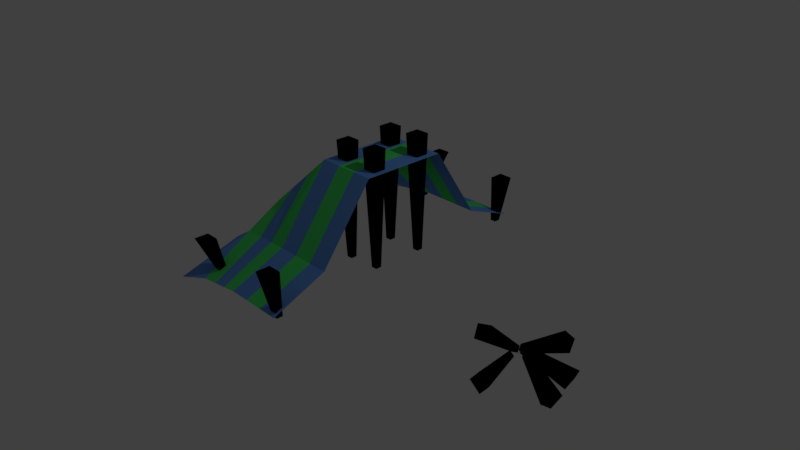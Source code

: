# Source: campo.blend  (saved by Blender 2.78.0; exported with 4.5.12 LTS)
import bpy
from mathutils import Matrix  # noqa: F401  (used for matrix-valued properties, if any)

bpy.ops.wm.read_factory_settings(use_empty=True)
scene = bpy.context.scene
scene.name = 'Scene'

# ---- collections
col_collection_1 = bpy.data.collections.new('Collection 1'); scene.collection.children.link(col_collection_1)

# ---- materials (node trees are filled in below, after node groups)
mat_madera = bpy.data.materials.new('madera')
mat_madera.alpha_threshold = 0.0
mat_madera.use_transparent_shadow = False
mat_madera.roughness = 0.5
mat_azultela = bpy.data.materials.new('AzulTela')
mat_azultela.alpha_threshold = 0.0
mat_azultela.use_transparent_shadow = False
mat_azultela.diffuse_color = (0.1353, 0.3317, 0.8, 1.0)
mat_azultela.roughness = 0.5
mat_verdetela = bpy.data.materials.new('VerdeTela')
mat_verdetela.alpha_threshold = 0.0
mat_verdetela.use_transparent_shadow = False
mat_verdetela.diffuse_color = (0.0815, 0.8, 0.162, 1.0)
mat_verdetela.roughness = 0.5

# ---- material node trees
mat_madera.use_nodes = True; mat_madera.node_tree.nodes.clear()
_N = mat_madera.node_tree.nodes; _L = mat_madera.node_tree.links
n0 = _N.new('NodeUndefined'); n0.name = 'Material'; n0.location = (-358, 521)
n0.inputs[0].default_value = (0.8, 0.153, 0.0, 1.0)
n0.inputs[1].default_value = (1.0, 0.03229, 0.0, 1.0)
n0.inputs[2].default_value = 0.8
n0.inputs[3].default_value = (0.0, 0.0, 0.0)
n1 = _N.new('NodeUndefined'); n1.name = 'Material.001'; n1.location = (-365, 53)
n1.inputs[0].default_value = (0.8, 0.2859, 0.1231, 1.0)
n1.inputs[1].default_value = (1.0, 1.0, 1.0, 1.0)
n1.inputs[2].default_value = 0.8
n1.inputs[3].default_value = (0.0, 0.0, 0.0)
n2 = _N.new('ShaderNodeMix'); n2.name = 'Mix'; n2.location = (-162, 244)
n2.data_type = 'RGBA'
n2.blend_type = 'DIFFERENCE'
n3 = _N.new('NodeUndefined'); n3.name = 'Material.002'; n3.location = (346, -36)
n3.inputs[0].default_value = (0.8, 0.1701, 0.02966, 1.0)
n3.inputs[1].default_value = (1.0, 1.0, 1.0, 1.0)
n3.inputs[2].default_value = 0.8
n3.inputs[3].default_value = (0.0, 0.0, 0.0)
n4 = _N.new('ShaderNodeVectorTransform'); n4.name = 'Vector Transform'; n4.location = (345, 151)
n4.vector_type = 'POINT'
n4.convert_from = 'OBJECT'
n4.convert_to = 'WORLD'
n5 = _N.new('NodeUndefined'); n5.name = 'Material.003'; n5.location = (384, 720)
n5.inputs[1].default_value = (1.0, 1.0, 1.0, 1.0)
n6 = _N.new('NodeUndefined'); n6.name = 'Output.001'; n6.location = (649, 652)
n6.inputs[1].default_value = 1.0
n7 = _N.new('ShaderNodeVectorMath'); n7.name = 'Vector Math'; n7.location = (511, 83)
n7.operation = 'CROSS_PRODUCT'
n8 = _N.new('NodeUndefined'); n8.name = 'Extended Material'; n8.location = (0, 404)
n8.inputs[1].default_value = (0.9946, 1.0, 0.1607, 1.0)
n8.inputs[2].default_value = 0.8
n8.inputs[3].default_value = (0.3, 0.7, 0.1)
n8.inputs[4].default_value = (1.0, 1.0, 1.0, 1.0)
n8.inputs[5].default_value = 1.0
n8.inputs[6].default_value = 0.4
n8.inputs[7].default_value = 1.0
n8.inputs[8].default_value = 0.0
n8.inputs[9].default_value = 1.0
n8.inputs[10].default_value = 0.0
n9 = _N.new('ShaderNodeVectorMath'); n9.name = 'Vector Math.001'; n9.location = (0, 0)
n9.operation = 'NORMALIZE'
_L.new(n0.outputs[0], n2.inputs[6])
_L.new(n1.outputs[0], n2.inputs[7])
_L.new(n2.outputs[2], n8.inputs[0])
_L.new(n8.outputs[2], n4.inputs[0])
_L.new(n4.outputs[0], n7.inputs[0])
_L.new(n3.outputs[2], n7.inputs[1])
_L.new(n5.outputs[0], n6.inputs[0])
_L.new(n8.outputs[1], n5.inputs[2])
_L.new(n3.outputs[0], n5.inputs[0])
_L.new(n9.outputs[0], n5.inputs[3])
_L.new(n7.outputs[0], n9.inputs[0])

# ---- world
world_world = bpy.data.worlds.new('World'); scene.world = world_world
world_world.color = (0.05088, 0.05088, 0.05088)
world_world.use_sun_shadow = False
world_world.sun_shadow_jitter_overblur = 0.0
world_world.cycles.sampling_method = 'MANUAL'

# ---- cameras
cam_camera = bpy.data.cameras.new('Camera')
cam_camera.clip_end = 100.0
cam_camera.lens = 35.0
cam_camera.sensor_width = 32.0
cam_camera.sensor_height = 18.0
cam_camera.ortho_scale = 7.314
cam_camera.dof.focus_distance = 0.0
cam_camera.dof.aperture_fstop = 128.0

# ---- lights
light_lamp = bpy.data.lights.new('Lamp', 'POINT')
light_lamp.transmission_factor = 0.0
light_lamp.cutoff_distance = 30.0
light_lamp.energy = 100.0
light_lamp.shadow_buffer_clip_start = 1.001
light_lamp.shadow_soft_size = 0.1
light_lamp.shadow_maximum_resolution = 0.006
light_lamp.use_absolute_resolution = True

# ---- meshes
me_cylinder_013 = bpy.data.meshes.new('Cylinder.013')
me_cylinder_013.from_pydata([(1.966, 0.6529, -2.806), (1.91, 0.6909, -3.393), (1.966, 0.4718, -2.806), (1.91, 0.6128, -3.393), (1.787, 0.6529, -2.806), (1.832, 0.6909, -3.393), (1.787, 0.4718, -2.806), (1.832, 0.6128, -3.393)], [], [(1, 0, 2, 3), (5, 4, 0, 1), (5, 1, 3, 7), (7, 6, 4, 5), (3, 2, 6, 7), (0, 4, 6, 2)])
_uv = me_cylinder_013.uv_layers.new(name='UVMap')
_uv.uv.foreach_set('vector', [0.9999, 0.06494, 0.000133, 0.0907, 0.000133, 0.000133, 0.9999, 0.02588, 0.9999, 0.2972, 0.000133, 0.2717, 0.000133, 0.3614, 0.9999, 0.3359, 0.1287, 0.3616, 0.09005, 0.3616, 0.09005, 0.4007, 0.1287, 0.4007, 0.9999, 0.1167, 0.000133, 0.09096, 0.000133, 0.1815, 0.9999, 0.1558, 0.9999, 0.246, 0.000133, 0.2714, 0.000133, 0.1818, 0.9999, 0.2073, 0.000133, 0.3616, 0.08979, 0.3616, 0.08979, 0.4522, 0.000133, 0.4522])
_ca = me_cylinder_013.color_attributes.new('Col', 'BYTE_COLOR', 'CORNER')
_ca.data.foreach_set('color', [1.0, 1.0, 1.0, 1.0, 1.0, 1.0, 1.0, 1.0, 1.0, 1.0, 1.0, 1.0, 1.0, 1.0, 1.0, 1.0, 1.0, 1.0, 1.0, 1.0, 1.0, 1.0, 1.0, 1.0, 1.0, 1.0, 1.0, 1.0, 1.0, 1.0, 1.0, 1.0, 1.0, 1.0, 1.0, 1.0, 1.0, 1.0, 1.0, 1.0, 1.0, 1.0, 1.0, 1.0, 1.0, 1.0, 1.0, 1.0, 1.0, 1.0, 1.0, 1.0, 1.0, 1.0, 1.0, 1.0, 1.0, 1.0, 1.0, 1.0, 1.0, 1.0, 1.0, 1.0, 1.0, 1.0, 1.0, 1.0, 1.0, 1.0, 1.0, 1.0, 1.0, 1.0, 1.0, 1.0, 1.0, 1.0, 1.0, 1.0, 1.0, 1.0, 1.0, 1.0, 1.0, 1.0, 1.0, 1.0, 1.0, 1.0, 1.0, 1.0, 1.0, 1.0, 1.0, 1.0])
me_cylinder_013.materials.append(mat_madera)
me_cylinder_013.use_remesh_preserve_volume = False
me_cylinder_013.use_remesh_preserve_attributes = False
me_cylinder_013.use_mirror_vertex_groups = False
me_cylinder_013.update()
me_cylinder_012 = bpy.data.meshes.new('Cylinder.012')
me_cylinder_012.from_pydata([(1.966, 0.6529, -2.806), (1.91, 0.6909, -3.393), (1.966, 0.4718, -2.806), (1.91, 0.6128, -3.393), (1.787, 0.6529, -2.806), (1.832, 0.6909, -3.393), (1.787, 0.4718, -2.806), (1.832, 0.6128, -3.393)], [], [(1, 0, 2, 3), (5, 4, 0, 1), (5, 1, 3, 7), (7, 6, 4, 5), (3, 2, 6, 7), (0, 4, 6, 2)])
_uv = me_cylinder_012.uv_layers.new(name='UVMap')
_uv.uv.foreach_set('vector', [0.9999, 0.06494, 0.000133, 0.0907, 0.000133, 0.000133, 0.9999, 0.02588, 0.9999, 0.2972, 0.000133, 0.2717, 0.000133, 0.3614, 0.9999, 0.3359, 0.1287, 0.3616, 0.09005, 0.3616, 0.09005, 0.4007, 0.1287, 0.4007, 0.9999, 0.1167, 0.000133, 0.09096, 0.000133, 0.1815, 0.9999, 0.1558, 0.9999, 0.246, 0.000133, 0.2714, 0.000133, 0.1818, 0.9999, 0.2073, 0.000133, 0.3616, 0.08979, 0.3616, 0.08979, 0.4522, 0.000133, 0.4522])
_ca = me_cylinder_012.color_attributes.new('Col', 'BYTE_COLOR', 'CORNER')
_ca.data.foreach_set('color', [1.0, 1.0, 1.0, 1.0, 1.0, 1.0, 1.0, 1.0, 1.0, 1.0, 1.0, 1.0, 1.0, 1.0, 1.0, 1.0, 1.0, 1.0, 1.0, 1.0, 1.0, 1.0, 1.0, 1.0, 1.0, 1.0, 1.0, 1.0, 1.0, 1.0, 1.0, 1.0, 1.0, 1.0, 1.0, 1.0, 1.0, 1.0, 1.0, 1.0, 1.0, 1.0, 1.0, 1.0, 1.0, 1.0, 1.0, 1.0, 1.0, 1.0, 1.0, 1.0, 1.0, 1.0, 1.0, 1.0, 1.0, 1.0, 1.0, 1.0, 1.0, 1.0, 1.0, 1.0, 1.0, 1.0, 1.0, 1.0, 1.0, 1.0, 1.0, 1.0, 1.0, 1.0, 1.0, 1.0, 1.0, 1.0, 1.0, 1.0, 1.0, 1.0, 1.0, 1.0, 1.0, 1.0, 1.0, 1.0, 1.0, 1.0, 1.0, 1.0, 1.0, 1.0, 1.0, 1.0])
me_cylinder_012.materials.append(mat_madera)
me_cylinder_012.use_remesh_preserve_volume = False
me_cylinder_012.use_remesh_preserve_attributes = False
me_cylinder_012.use_mirror_vertex_groups = False
me_cylinder_012.update()
me_cylinder_011 = bpy.data.meshes.new('Cylinder.011')
me_cylinder_011.from_pydata([(1.966, 0.6529, -2.806), (1.91, 0.6909, -3.393), (1.966, 0.4718, -2.806), (1.91, 0.6128, -3.393), (1.787, 0.6529, -2.806), (1.832, 0.6909, -3.393), (1.787, 0.4718, -2.806), (1.832, 0.6128, -3.393)], [], [(1, 0, 2, 3), (5, 4, 0, 1), (5, 1, 3, 7), (7, 6, 4, 5), (3, 2, 6, 7), (0, 4, 6, 2)])
_uv = me_cylinder_011.uv_layers.new(name='UVMap')
_uv.uv.foreach_set('vector', [0.9999, 0.06494, 0.000133, 0.0907, 0.000133, 0.000133, 0.9999, 0.02588, 0.9999, 0.2972, 0.000133, 0.2717, 0.000133, 0.3614, 0.9999, 0.3359, 0.1287, 0.3616, 0.09005, 0.3616, 0.09005, 0.4007, 0.1287, 0.4007, 0.9999, 0.1167, 0.000133, 0.09096, 0.000133, 0.1815, 0.9999, 0.1558, 0.9999, 0.246, 0.000133, 0.2714, 0.000133, 0.1818, 0.9999, 0.2073, 0.000133, 0.3616, 0.08979, 0.3616, 0.08979, 0.4522, 0.000133, 0.4522])
_ca = me_cylinder_011.color_attributes.new('Col', 'BYTE_COLOR', 'CORNER')
_ca.data.foreach_set('color', [1.0, 1.0, 1.0, 1.0, 1.0, 1.0, 1.0, 1.0, 1.0, 1.0, 1.0, 1.0, 1.0, 1.0, 1.0, 1.0, 1.0, 1.0, 1.0, 1.0, 1.0, 1.0, 1.0, 1.0, 1.0, 1.0, 1.0, 1.0, 1.0, 1.0, 1.0, 1.0, 1.0, 1.0, 1.0, 1.0, 1.0, 1.0, 1.0, 1.0, 1.0, 1.0, 1.0, 1.0, 1.0, 1.0, 1.0, 1.0, 1.0, 1.0, 1.0, 1.0, 1.0, 1.0, 1.0, 1.0, 1.0, 1.0, 1.0, 1.0, 1.0, 1.0, 1.0, 1.0, 1.0, 1.0, 1.0, 1.0, 1.0, 1.0, 1.0, 1.0, 1.0, 1.0, 1.0, 1.0, 1.0, 1.0, 1.0, 1.0, 1.0, 1.0, 1.0, 1.0, 1.0, 1.0, 1.0, 1.0, 1.0, 1.0, 1.0, 1.0, 1.0, 1.0, 1.0, 1.0])
me_cylinder_011.materials.append(mat_madera)
me_cylinder_011.use_remesh_preserve_volume = False
me_cylinder_011.use_remesh_preserve_attributes = False
me_cylinder_011.use_mirror_vertex_groups = False
me_cylinder_011.update()
me_cylinder_010 = bpy.data.meshes.new('Cylinder.010')
me_cylinder_010.from_pydata([(1.966, 0.6529, -2.806), (1.91, 0.6909, -3.393), (1.966, 0.4718, -2.806), (1.91, 0.6128, -3.393), (1.787, 0.6529, -2.806), (1.832, 0.6909, -3.393), (1.787, 0.4718, -2.806), (1.832, 0.6128, -3.393)], [], [(1, 0, 2, 3), (5, 4, 0, 1), (5, 1, 3, 7), (7, 6, 4, 5), (3, 2, 6, 7), (0, 4, 6, 2)])
_uv = me_cylinder_010.uv_layers.new(name='UVMap')
_uv.uv.foreach_set('vector', [0.9999, 0.06494, 0.000133, 0.0907, 0.000133, 0.000133, 0.9999, 0.02588, 0.9999, 0.2972, 0.000133, 0.2717, 0.000133, 0.3614, 0.9999, 0.3359, 0.1287, 0.3616, 0.09005, 0.3616, 0.09005, 0.4007, 0.1287, 0.4007, 0.9999, 0.1167, 0.000133, 0.09096, 0.000133, 0.1815, 0.9999, 0.1558, 0.9999, 0.246, 0.000133, 0.2714, 0.000133, 0.1818, 0.9999, 0.2073, 0.000133, 0.3616, 0.08979, 0.3616, 0.08979, 0.4522, 0.000133, 0.4522])
_ca = me_cylinder_010.color_attributes.new('Col', 'BYTE_COLOR', 'CORNER')
_ca.data.foreach_set('color', [1.0, 1.0, 1.0, 1.0, 1.0, 1.0, 1.0, 1.0, 1.0, 1.0, 1.0, 1.0, 1.0, 1.0, 1.0, 1.0, 1.0, 1.0, 1.0, 1.0, 1.0, 1.0, 1.0, 1.0, 1.0, 1.0, 1.0, 1.0, 1.0, 1.0, 1.0, 1.0, 1.0, 1.0, 1.0, 1.0, 1.0, 1.0, 1.0, 1.0, 1.0, 1.0, 1.0, 1.0, 1.0, 1.0, 1.0, 1.0, 1.0, 1.0, 1.0, 1.0, 1.0, 1.0, 1.0, 1.0, 1.0, 1.0, 1.0, 1.0, 1.0, 1.0, 1.0, 1.0, 1.0, 1.0, 1.0, 1.0, 1.0, 1.0, 1.0, 1.0, 1.0, 1.0, 1.0, 1.0, 1.0, 1.0, 1.0, 1.0, 1.0, 1.0, 1.0, 1.0, 1.0, 1.0, 1.0, 1.0, 1.0, 1.0, 1.0, 1.0, 1.0, 1.0, 1.0, 1.0])
me_cylinder_010.materials.append(mat_madera)
me_cylinder_010.use_remesh_preserve_volume = False
me_cylinder_010.use_remesh_preserve_attributes = False
me_cylinder_010.use_mirror_vertex_groups = False
me_cylinder_010.update()
me_cylinder_009 = bpy.data.meshes.new('Cylinder.009')
me_cylinder_009.from_pydata([(1.966, 0.6529, -2.806), (1.91, 0.6909, -3.393), (1.966, 0.4718, -2.806), (1.91, 0.6128, -3.393), (1.787, 0.6529, -2.806), (1.832, 0.6909, -3.393), (1.787, 0.4718, -2.806), (1.832, 0.6128, -3.393)], [], [(1, 0, 2, 3), (5, 4, 0, 1), (5, 1, 3, 7), (7, 6, 4, 5), (3, 2, 6, 7), (0, 4, 6, 2)])
_uv = me_cylinder_009.uv_layers.new(name='UVMap')
_uv.uv.foreach_set('vector', [0.9999, 0.06494, 0.000133, 0.0907, 0.000133, 0.000133, 0.9999, 0.02588, 0.9999, 0.2972, 0.000133, 0.2717, 0.000133, 0.3614, 0.9999, 0.3359, 0.1287, 0.3616, 0.09005, 0.3616, 0.09005, 0.4007, 0.1287, 0.4007, 0.9999, 0.1167, 0.000133, 0.09096, 0.000133, 0.1815, 0.9999, 0.1558, 0.9999, 0.246, 0.000133, 0.2714, 0.000133, 0.1818, 0.9999, 0.2073, 0.000133, 0.3616, 0.08979, 0.3616, 0.08979, 0.4522, 0.000133, 0.4522])
_ca = me_cylinder_009.color_attributes.new('Col', 'BYTE_COLOR', 'CORNER')
_ca.data.foreach_set('color', [1.0, 1.0, 1.0, 1.0, 1.0, 1.0, 1.0, 1.0, 1.0, 1.0, 1.0, 1.0, 1.0, 1.0, 1.0, 1.0, 1.0, 1.0, 1.0, 1.0, 1.0, 1.0, 1.0, 1.0, 1.0, 1.0, 1.0, 1.0, 1.0, 1.0, 1.0, 1.0, 1.0, 1.0, 1.0, 1.0, 1.0, 1.0, 1.0, 1.0, 1.0, 1.0, 1.0, 1.0, 1.0, 1.0, 1.0, 1.0, 1.0, 1.0, 1.0, 1.0, 1.0, 1.0, 1.0, 1.0, 1.0, 1.0, 1.0, 1.0, 1.0, 1.0, 1.0, 1.0, 1.0, 1.0, 1.0, 1.0, 1.0, 1.0, 1.0, 1.0, 1.0, 1.0, 1.0, 1.0, 1.0, 1.0, 1.0, 1.0, 1.0, 1.0, 1.0, 1.0, 1.0, 1.0, 1.0, 1.0, 1.0, 1.0, 1.0, 1.0, 1.0, 1.0, 1.0, 1.0])
me_cylinder_009.materials.append(mat_madera)
me_cylinder_009.use_remesh_preserve_volume = False
me_cylinder_009.use_remesh_preserve_attributes = False
me_cylinder_009.use_mirror_vertex_groups = False
me_cylinder_009.update()
me_cylinder_008 = bpy.data.meshes.new('Cylinder.008')
me_cylinder_008.from_pydata([(2.084, 0.9296, -2.761), (1.91, 0.6909, -3.393), (2.084, 0.7484, -2.761), (1.91, 0.6128, -3.393), (1.905, 0.9296, -2.761), (1.832, 0.6909, -3.393), (1.905, 0.7484, -2.761), (1.832, 0.6128, -3.393)], [], [(1, 0, 2, 3), (5, 4, 0, 1), (5, 1, 3, 7), (7, 6, 4, 5), (3, 2, 6, 7), (0, 4, 6, 2)])
_uv = me_cylinder_008.uv_layers.new(name='UVMap')
_uv.uv.foreach_set('vector', [0.9999, 0.06494, 0.000133, 0.0907, 0.000133, 0.000133, 0.9999, 0.02588, 0.9999, 0.2972, 0.000133, 0.2717, 0.000133, 0.3614, 0.9999, 0.3359, 0.1287, 0.3616, 0.09005, 0.3616, 0.09005, 0.4007, 0.1287, 0.4007, 0.9999, 0.1167, 0.000133, 0.09096, 0.000133, 0.1815, 0.9999, 0.1558, 0.9999, 0.246, 0.000133, 0.2714, 0.000133, 0.1818, 0.9999, 0.2073, 0.000133, 0.3616, 0.08979, 0.3616, 0.08979, 0.4522, 0.000133, 0.4522])
_ca = me_cylinder_008.color_attributes.new('Col', 'BYTE_COLOR', 'CORNER')
_ca.data.foreach_set('color', [1.0, 1.0, 1.0, 1.0, 1.0, 1.0, 1.0, 1.0, 1.0, 1.0, 1.0, 1.0, 1.0, 1.0, 1.0, 1.0, 1.0, 1.0, 1.0, 1.0, 1.0, 1.0, 1.0, 1.0, 1.0, 1.0, 1.0, 1.0, 1.0, 1.0, 1.0, 1.0, 1.0, 1.0, 1.0, 1.0, 1.0, 1.0, 1.0, 1.0, 1.0, 1.0, 1.0, 1.0, 1.0, 1.0, 1.0, 1.0, 1.0, 1.0, 1.0, 1.0, 1.0, 1.0, 1.0, 1.0, 1.0, 1.0, 1.0, 1.0, 1.0, 1.0, 1.0, 1.0, 1.0, 1.0, 1.0, 1.0, 1.0, 1.0, 1.0, 1.0, 1.0, 1.0, 1.0, 1.0, 1.0, 1.0, 1.0, 1.0, 1.0, 1.0, 1.0, 1.0, 1.0, 1.0, 1.0, 1.0, 1.0, 1.0, 1.0, 1.0, 1.0, 1.0, 1.0, 1.0])
me_cylinder_008.materials.append(mat_madera)
me_cylinder_008.use_remesh_preserve_volume = False
me_cylinder_008.use_remesh_preserve_attributes = False
me_cylinder_008.use_mirror_vertex_groups = False
me_cylinder_008.update()
me_cylinder_007 = bpy.data.meshes.new('Cylinder.007')
me_cylinder_007.from_pydata([(1.909, 0.887, -2.84), (1.91, 0.6909, -3.393), (1.909, 0.7058, -2.84), (1.91, 0.6128, -3.393), (1.73, 0.887, -2.84), (1.832, 0.6909, -3.393), (1.73, 0.7058, -2.84), (1.832, 0.6128, -3.393)], [], [(1, 0, 2, 3), (5, 4, 0, 1), (5, 1, 3, 7), (7, 6, 4, 5), (3, 2, 6, 7), (0, 4, 6, 2)])
_uv = me_cylinder_007.uv_layers.new(name='UVMap')
_uv.uv.foreach_set('vector', [0.9999, 0.06494, 0.000133, 0.0907, 0.000133, 0.000133, 0.9999, 0.02588, 0.9999, 0.2972, 0.000133, 0.2717, 0.000133, 0.3614, 0.9999, 0.3359, 0.1287, 0.3616, 0.09005, 0.3616, 0.09005, 0.4007, 0.1287, 0.4007, 0.9999, 0.1167, 0.000133, 0.09096, 0.000133, 0.1815, 0.9999, 0.1558, 0.9999, 0.246, 0.000133, 0.2714, 0.000133, 0.1818, 0.9999, 0.2073, 0.000133, 0.3616, 0.08979, 0.3616, 0.08979, 0.4522, 0.000133, 0.4522])
_ca = me_cylinder_007.color_attributes.new('Col', 'BYTE_COLOR', 'CORNER')
_ca.data.foreach_set('color', [1.0, 1.0, 1.0, 1.0, 1.0, 1.0, 1.0, 1.0, 1.0, 1.0, 1.0, 1.0, 1.0, 1.0, 1.0, 1.0, 1.0, 1.0, 1.0, 1.0, 1.0, 1.0, 1.0, 1.0, 1.0, 1.0, 1.0, 1.0, 1.0, 1.0, 1.0, 1.0, 1.0, 1.0, 1.0, 1.0, 1.0, 1.0, 1.0, 1.0, 1.0, 1.0, 1.0, 1.0, 1.0, 1.0, 1.0, 1.0, 1.0, 1.0, 1.0, 1.0, 1.0, 1.0, 1.0, 1.0, 1.0, 1.0, 1.0, 1.0, 1.0, 1.0, 1.0, 1.0, 1.0, 1.0, 1.0, 1.0, 1.0, 1.0, 1.0, 1.0, 1.0, 1.0, 1.0, 1.0, 1.0, 1.0, 1.0, 1.0, 1.0, 1.0, 1.0, 1.0, 1.0, 1.0, 1.0, 1.0, 1.0, 1.0, 1.0, 1.0, 1.0, 1.0, 1.0, 1.0])
me_cylinder_007.materials.append(mat_madera)
me_cylinder_007.use_remesh_preserve_volume = False
me_cylinder_007.use_remesh_preserve_attributes = False
me_cylinder_007.use_mirror_vertex_groups = False
me_cylinder_007.update()
me_cylinder_006 = bpy.data.meshes.new('Cylinder.006')
me_cylinder_006.from_pydata([(1.889, 0.5841, -2.893), (1.91, 0.6909, -3.393), (1.889, 0.4029, -2.893), (1.91, 0.6128, -3.393), (1.71, 0.5841, -2.893), (1.832, 0.6909, -3.393), (1.71, 0.4029, -2.893), (1.832, 0.6128, -3.393)], [], [(1, 0, 2, 3), (5, 4, 0, 1), (5, 1, 3, 7), (7, 6, 4, 5), (3, 2, 6, 7), (0, 4, 6, 2)])
_uv = me_cylinder_006.uv_layers.new(name='UVMap')
_uv.uv.foreach_set('vector', [0.9999, 0.06494, 0.000133, 0.0907, 0.000133, 0.000133, 0.9999, 0.02588, 0.9999, 0.2972, 0.000133, 0.2717, 0.000133, 0.3614, 0.9999, 0.3359, 0.1287, 0.3616, 0.09005, 0.3616, 0.09005, 0.4007, 0.1287, 0.4007, 0.9999, 0.1167, 0.000133, 0.09096, 0.000133, 0.1815, 0.9999, 0.1558, 0.9999, 0.246, 0.000133, 0.2714, 0.000133, 0.1818, 0.9999, 0.2073, 0.000133, 0.3616, 0.08979, 0.3616, 0.08979, 0.4522, 0.000133, 0.4522])
_ca = me_cylinder_006.color_attributes.new('Col', 'BYTE_COLOR', 'CORNER')
_ca.data.foreach_set('color', [1.0, 1.0, 1.0, 1.0, 1.0, 1.0, 1.0, 1.0, 1.0, 1.0, 1.0, 1.0, 1.0, 1.0, 1.0, 1.0, 1.0, 1.0, 1.0, 1.0, 1.0, 1.0, 1.0, 1.0, 1.0, 1.0, 1.0, 1.0, 1.0, 1.0, 1.0, 1.0, 1.0, 1.0, 1.0, 1.0, 1.0, 1.0, 1.0, 1.0, 1.0, 1.0, 1.0, 1.0, 1.0, 1.0, 1.0, 1.0, 1.0, 1.0, 1.0, 1.0, 1.0, 1.0, 1.0, 1.0, 1.0, 1.0, 1.0, 1.0, 1.0, 1.0, 1.0, 1.0, 1.0, 1.0, 1.0, 1.0, 1.0, 1.0, 1.0, 1.0, 1.0, 1.0, 1.0, 1.0, 1.0, 1.0, 1.0, 1.0, 1.0, 1.0, 1.0, 1.0, 1.0, 1.0, 1.0, 1.0, 1.0, 1.0, 1.0, 1.0, 1.0, 1.0, 1.0, 1.0])
me_cylinder_006.materials.append(mat_madera)
me_cylinder_006.use_remesh_preserve_volume = False
me_cylinder_006.use_remesh_preserve_attributes = False
me_cylinder_006.use_mirror_vertex_groups = False
me_cylinder_006.update()
me_cylinder_004 = bpy.data.meshes.new('Cylinder.004')
me_cylinder_004.from_pydata([(1.966, 0.6529, -2.806), (1.91, 0.6909, -3.393), (1.966, 0.4718, -2.806), (1.91, 0.6128, -3.393), (1.787, 0.6529, -2.806), (1.832, 0.6909, -3.393), (1.787, 0.4718, -2.806), (1.832, 0.6128, -3.393)], [], [(1, 0, 2, 3), (5, 4, 0, 1), (5, 1, 3, 7), (7, 6, 4, 5), (3, 2, 6, 7), (0, 4, 6, 2)])
_uv = me_cylinder_004.uv_layers.new(name='UVMap')
_uv.uv.foreach_set('vector', [0.9999, 0.06494, 0.000133, 0.0907, 0.000133, 0.000133, 0.9999, 0.02588, 0.9999, 0.2972, 0.000133, 0.2717, 0.000133, 0.3614, 0.9999, 0.3359, 0.1287, 0.3616, 0.09005, 0.3616, 0.09005, 0.4007, 0.1287, 0.4007, 0.9999, 0.1167, 0.000133, 0.09096, 0.000133, 0.1815, 0.9999, 0.1558, 0.9999, 0.246, 0.000133, 0.2714, 0.000133, 0.1818, 0.9999, 0.2073, 0.000133, 0.3616, 0.08979, 0.3616, 0.08979, 0.4522, 0.000133, 0.4522])
_ca = me_cylinder_004.color_attributes.new('Col', 'BYTE_COLOR', 'CORNER')
_ca.data.foreach_set('color', [1.0, 1.0, 1.0, 1.0, 1.0, 1.0, 1.0, 1.0, 1.0, 1.0, 1.0, 1.0, 1.0, 1.0, 1.0, 1.0, 1.0, 1.0, 1.0, 1.0, 1.0, 1.0, 1.0, 1.0, 1.0, 1.0, 1.0, 1.0, 1.0, 1.0, 1.0, 1.0, 1.0, 1.0, 1.0, 1.0, 1.0, 1.0, 1.0, 1.0, 1.0, 1.0, 1.0, 1.0, 1.0, 1.0, 1.0, 1.0, 1.0, 1.0, 1.0, 1.0, 1.0, 1.0, 1.0, 1.0, 1.0, 1.0, 1.0, 1.0, 1.0, 1.0, 1.0, 1.0, 1.0, 1.0, 1.0, 1.0, 1.0, 1.0, 1.0, 1.0, 1.0, 1.0, 1.0, 1.0, 1.0, 1.0, 1.0, 1.0, 1.0, 1.0, 1.0, 1.0, 1.0, 1.0, 1.0, 1.0, 1.0, 1.0, 1.0, 1.0, 1.0, 1.0, 1.0, 1.0])
me_cylinder_004.materials.append(mat_madera)
me_cylinder_004.use_remesh_preserve_volume = False
me_cylinder_004.use_remesh_preserve_attributes = False
me_cylinder_004.use_mirror_vertex_groups = False
me_cylinder_004.update()
me_plane = bpy.data.meshes.new('Plane')
me_plane.from_pydata([(-2.941, -1.264, -2.416), (0.8916, -1.154, -2.291), (-2.932, 1.028, -2.439), (0.9004, 1.137, -2.314), (-3.263, 0.296, -2.27), (1.0, 0.3172, 0.0), (-3.263, -0.3626, -2.27), (1.0, -0.3414, 0.0), (-3.483, -0.6977, -2.187), (0.9558, -0.7403, -1.706), (0.8848, 0.7277, -1.826), (-3.451, 0.6192, -2.041), (-1.003, -1.154, -2.291), (-0.9941, 1.137, -2.314), (-0.8945, 0.3172, 0.0), (-0.8945, -0.3414, 0.0), (-0.9387, -0.7403, -1.706), (-1.01, 0.7277, -1.826), (-2.278, 1.115, -2.386), (-3.053, 0.2679, -1.488), (-3.053, -0.3907, -1.488), (-2.772, -0.7059, -1.844), (-2.777, 0.7061, -1.986), (-2.287, -1.177, -2.363), (-1.817, -1.169, -2.337), (-1.809, 1.123, -2.36), (-2.264, 0.2859, -0.9445), (-2.264, -0.3727, -0.9445), (-2.102, -0.7185, -1.793), (-2.131, 0.714, -1.927), (-1.41, -1.162, -2.314), (-1.401, 1.13, -2.337), (-1.579, 0.3016, -0.4722), (-1.579, -0.357, -0.4722), (-1.52, -0.7294, -1.75), (-1.57, 0.7208, -1.876), (-0.3573, -1.154, -2.291), (-0.3485, 1.137, -2.314), (-0.2489, 0.3172, 0.0), (-0.2489, -0.3414, 0.0), (-0.2931, -0.7403, -1.706), (-0.3641, 0.7277, -1.826), (0.2671, -1.154, -2.291), (0.2759, 1.137, -2.314), (0.3755, 0.3172, 0.0), (0.3755, -0.3414, 0.0), (0.3313, -0.7403, -1.706), (0.2603, 0.7277, -1.826)], [], [(47, 10, 3, 43), (45, 7, 5, 44), (46, 9, 7, 45), (42, 1, 9, 46), (44, 5, 10, 47), (32, 14, 17, 35), (30, 12, 16, 34), (34, 16, 15, 33), (33, 15, 14, 32), (35, 17, 13, 31), (11, 22, 18, 2), (6, 20, 19, 4), (8, 21, 20, 6), (0, 23, 21, 8), (4, 19, 22, 11), (22, 29, 25, 18), (20, 27, 26, 19), (21, 28, 27, 20), (23, 24, 28, 21), (19, 26, 29, 22), (29, 35, 31, 25), (27, 33, 32, 26), (28, 34, 33, 27), (24, 30, 34, 28), (26, 32, 35, 29), (14, 38, 41, 17), (12, 36, 40, 16), (16, 40, 39, 15), (15, 39, 38, 14), (17, 41, 37, 13), (38, 44, 47, 41), (36, 42, 46, 40), (40, 46, 45, 39), (39, 45, 44, 38), (41, 47, 43, 37)])
me_plane.polygons.foreach_set('material_index', [0, 0, 0, 0, 0, 1, 1, 1, 1, 1, 0, 0, 0, 0, 0, 1, 1, 1, 1, 1, 0, 0, 0, 0, 0, 0, 0, 0, 0, 0, 1, 1, 1, 1, 1])
_ca = me_plane.color_attributes.new('Col', 'BYTE_COLOR', 'CORNER')
_ca.data.foreach_set('color', [1.0, 1.0, 1.0, 1.0, 1.0, 1.0, 1.0, 1.0, 1.0, 1.0, 1.0, 1.0, 1.0, 1.0, 1.0, 1.0, 1.0, 1.0, 1.0, 1.0, 1.0, 1.0, 1.0, 1.0, 1.0, 1.0, 1.0, 1.0, 1.0, 1.0, 1.0, 1.0, 1.0, 1.0, 1.0, 1.0, 1.0, 1.0, 1.0, 1.0, 1.0, 1.0, 1.0, 1.0, 1.0, 1.0, 1.0, 1.0, 1.0, 1.0, 1.0, 1.0, 1.0, 1.0, 1.0, 1.0, 1.0, 1.0, 1.0, 1.0, 1.0, 1.0, 1.0, 1.0, 1.0, 1.0, 1.0, 1.0, 1.0, 1.0, 1.0, 1.0, 1.0, 1.0, 1.0, 1.0, 1.0, 1.0, 1.0, 1.0, 1.0, 1.0, 1.0, 1.0, 1.0, 1.0, 1.0, 1.0, 1.0, 1.0, 1.0, 1.0, 1.0, 1.0, 1.0, 1.0, 1.0, 1.0, 1.0, 1.0, 1.0, 1.0, 1.0, 1.0, 1.0, 1.0, 1.0, 1.0, 1.0, 1.0, 1.0, 1.0, 1.0, 1.0, 1.0, 1.0, 1.0, 1.0, 1.0, 1.0, 1.0, 1.0, 1.0, 1.0, 1.0, 1.0, 1.0, 1.0, 1.0, 1.0, 1.0, 1.0, 1.0, 1.0, 1.0, 1.0, 1.0, 1.0, 1.0, 1.0, 1.0, 1.0, 1.0, 1.0, 1.0, 1.0, 1.0, 1.0, 1.0, 1.0, 1.0, 1.0, 1.0, 1.0, 1.0, 1.0, 1.0, 1.0, 1.0, 1.0, 1.0, 1.0, 1.0, 1.0, 1.0, 1.0, 1.0, 1.0, 1.0, 1.0, 1.0, 1.0, 1.0, 1.0, 1.0, 1.0, 1.0, 1.0, 1.0, 1.0, 1.0, 1.0, 1.0, 1.0, 1.0, 1.0, 1.0, 1.0, 1.0, 1.0, 1.0, 1.0, 1.0, 1.0, 1.0, 1.0, 1.0, 1.0, 1.0, 1.0, 1.0, 1.0, 1.0, 1.0, 1.0, 1.0, 1.0, 1.0, 1.0, 1.0, 1.0, 1.0, 1.0, 1.0, 1.0, 1.0, 1.0, 1.0, 1.0, 1.0, 1.0, 1.0, 1.0, 1.0, 1.0, 1.0, 1.0, 1.0, 1.0, 1.0, 1.0, 1.0, 1.0, 1.0, 1.0, 1.0, 1.0, 1.0, 1.0, 1.0, 1.0, 1.0, 1.0, 1.0, 1.0, 1.0, 1.0, 1.0, 1.0, 1.0, 1.0, 1.0, 1.0, 1.0, 1.0, 1.0, 1.0, 1.0, 1.0, 1.0, 1.0, 1.0, 1.0, 1.0, 1.0, 1.0, 1.0, 1.0, 1.0, 1.0, 1.0, 1.0, 1.0, 1.0, 1.0, 1.0, 1.0, 1.0, 1.0, 1.0, 1.0, 1.0, 1.0, 1.0, 1.0, 1.0, 1.0, 1.0, 1.0, 1.0, 1.0, 1.0, 1.0, 1.0, 1.0, 1.0, 1.0, 1.0, 1.0, 1.0, 1.0, 1.0, 1.0, 1.0, 1.0, 1.0, 1.0, 1.0, 1.0, 1.0, 1.0, 1.0, 1.0, 1.0, 1.0, 1.0, 1.0, 1.0, 1.0, 1.0, 1.0, 1.0, 1.0, 1.0, 1.0, 1.0, 1.0, 1.0, 1.0, 1.0, 1.0, 1.0, 1.0, 1.0, 1.0, 1.0, 1.0, 1.0, 1.0, 1.0, 1.0, 1.0, 1.0, 1.0, 1.0, 1.0, 1.0, 1.0, 1.0, 1.0, 1.0, 1.0, 1.0, 1.0, 1.0, 1.0, 1.0, 1.0, 1.0, 1.0, 1.0, 1.0, 1.0, 1.0, 1.0, 1.0, 1.0, 1.0, 1.0, 1.0, 1.0, 1.0, 1.0, 1.0, 1.0, 1.0, 1.0, 1.0, 1.0, 1.0, 1.0, 1.0, 1.0, 1.0, 1.0, 1.0, 1.0, 1.0, 1.0, 1.0, 1.0, 1.0, 1.0, 1.0, 1.0, 1.0, 1.0, 1.0, 1.0, 1.0, 1.0, 1.0, 1.0, 1.0, 1.0, 1.0, 1.0, 1.0, 1.0, 1.0, 1.0, 1.0, 1.0, 1.0, 1.0, 1.0, 1.0, 1.0, 1.0, 1.0, 1.0, 1.0, 1.0, 1.0, 1.0, 1.0, 1.0, 1.0, 1.0, 1.0, 1.0, 1.0, 1.0, 1.0, 1.0, 1.0, 1.0, 1.0, 1.0, 1.0, 1.0, 1.0, 1.0, 1.0, 1.0, 1.0, 1.0, 1.0, 1.0, 1.0, 1.0, 1.0, 1.0, 1.0, 1.0, 1.0, 1.0, 1.0, 1.0, 1.0, 1.0, 1.0, 1.0, 1.0, 1.0, 1.0, 1.0, 1.0, 1.0, 1.0, 1.0, 1.0, 1.0, 1.0, 1.0, 1.0, 1.0, 1.0, 1.0, 1.0, 1.0, 1.0, 1.0, 1.0, 1.0, 1.0, 1.0, 1.0, 1.0, 1.0, 1.0, 1.0, 1.0, 1.0, 1.0, 1.0, 1.0, 1.0, 1.0, 1.0, 1.0, 1.0, 1.0, 1.0, 1.0, 1.0, 1.0, 1.0, 1.0, 1.0, 1.0, 1.0, 1.0, 1.0, 1.0, 1.0, 1.0, 1.0, 1.0, 1.0, 1.0, 1.0, 1.0, 1.0, 1.0, 1.0, 1.0, 1.0, 1.0, 1.0, 1.0, 1.0, 1.0, 1.0, 1.0, 1.0, 1.0, 1.0, 1.0, 1.0, 1.0, 1.0, 1.0, 1.0, 1.0, 1.0, 1.0, 1.0, 1.0, 1.0, 1.0, 1.0, 1.0, 1.0, 1.0, 1.0, 1.0, 1.0, 1.0, 1.0])
me_plane.materials.append(mat_azultela)
me_plane.materials.append(mat_verdetela)
me_plane.use_remesh_preserve_volume = False
me_plane.use_remesh_preserve_attributes = False
me_plane.use_mirror_vertex_groups = False
me_plane.auto_texspace = False
me_plane.update()
me_cylinder_003 = bpy.data.meshes.new('Cylinder.003')
me_cylinder_003.from_pydata([(1.961, 0.7311, -1.887), (1.932, 0.6539, -3.372), (1.961, 0.5499, -1.887), (1.932, 0.5758, -3.372), (1.782, 0.7311, -1.887), (1.855, 0.6539, -3.372), (1.782, 0.5499, -1.887), (1.855, 0.5758, -3.372)], [], [(1, 0, 2, 3), (5, 4, 0, 1), (5, 1, 3, 7), (7, 6, 4, 5), (3, 2, 6, 7), (0, 4, 6, 2)])
_uv = me_cylinder_003.uv_layers.new(name='UVMap')
_uv.uv.foreach_set('vector', [0.9999, 0.06494, 0.000133, 0.0907, 0.000133, 0.000133, 0.9999, 0.02588, 0.9999, 0.2972, 0.000133, 0.2717, 0.000133, 0.3614, 0.9999, 0.3359, 0.1287, 0.3616, 0.09005, 0.3616, 0.09005, 0.4007, 0.1287, 0.4007, 0.9999, 0.1167, 0.000133, 0.09096, 0.000133, 0.1815, 0.9999, 0.1558, 0.9999, 0.246, 0.000133, 0.2714, 0.000133, 0.1818, 0.9999, 0.2073, 0.000133, 0.3616, 0.08979, 0.3616, 0.08979, 0.4522, 0.000133, 0.4522])
_ca = me_cylinder_003.color_attributes.new('Col', 'BYTE_COLOR', 'CORNER')
_ca.data.foreach_set('color', [1.0, 1.0, 1.0, 1.0, 1.0, 1.0, 1.0, 1.0, 1.0, 1.0, 1.0, 1.0, 1.0, 1.0, 1.0, 1.0, 1.0, 1.0, 1.0, 1.0, 1.0, 1.0, 1.0, 1.0, 1.0, 1.0, 1.0, 1.0, 1.0, 1.0, 1.0, 1.0, 1.0, 1.0, 1.0, 1.0, 1.0, 1.0, 1.0, 1.0, 1.0, 1.0, 1.0, 1.0, 1.0, 1.0, 1.0, 1.0, 1.0, 1.0, 1.0, 1.0, 1.0, 1.0, 1.0, 1.0, 1.0, 1.0, 1.0, 1.0, 1.0, 1.0, 1.0, 1.0, 1.0, 1.0, 1.0, 1.0, 1.0, 1.0, 1.0, 1.0, 1.0, 1.0, 1.0, 1.0, 1.0, 1.0, 1.0, 1.0, 1.0, 1.0, 1.0, 1.0, 1.0, 1.0, 1.0, 1.0, 1.0, 1.0, 1.0, 1.0, 1.0, 1.0, 1.0, 1.0])
me_cylinder_003.materials.append(mat_madera)
me_cylinder_003.use_remesh_preserve_volume = False
me_cylinder_003.use_remesh_preserve_attributes = False
me_cylinder_003.use_mirror_vertex_groups = False
me_cylinder_003.update()
me_cylinder_002 = bpy.data.meshes.new('Cylinder.002')
me_cylinder_002.from_pydata([(1.961, 0.7311, -1.887), (1.91, 0.6909, -3.393), (1.961, 0.5499, -1.887), (1.91, 0.6128, -3.393), (1.782, 0.7311, -1.887), (1.832, 0.6909, -3.393), (1.782, 0.5499, -1.887), (1.832, 0.6128, -3.393)], [], [(1, 0, 2, 3), (5, 4, 0, 1), (5, 1, 3, 7), (7, 6, 4, 5), (3, 2, 6, 7), (0, 4, 6, 2)])
_uv = me_cylinder_002.uv_layers.new(name='UVMap')
_uv.uv.foreach_set('vector', [0.9999, 0.06494, 0.000133, 0.0907, 0.000133, 0.000133, 0.9999, 0.02588, 0.9999, 0.2972, 0.000133, 0.2717, 0.000133, 0.3614, 0.9999, 0.3359, 0.1287, 0.3616, 0.09005, 0.3616, 0.09005, 0.4007, 0.1287, 0.4007, 0.9999, 0.1167, 0.000133, 0.09096, 0.000133, 0.1815, 0.9999, 0.1558, 0.9999, 0.246, 0.000133, 0.2714, 0.000133, 0.1818, 0.9999, 0.2073, 0.000133, 0.3616, 0.08979, 0.3616, 0.08979, 0.4522, 0.000133, 0.4522])
_ca = me_cylinder_002.color_attributes.new('Col', 'BYTE_COLOR', 'CORNER')
_ca.data.foreach_set('color', [1.0, 1.0, 1.0, 1.0, 1.0, 1.0, 1.0, 1.0, 1.0, 1.0, 1.0, 1.0, 1.0, 1.0, 1.0, 1.0, 1.0, 1.0, 1.0, 1.0, 1.0, 1.0, 1.0, 1.0, 1.0, 1.0, 1.0, 1.0, 1.0, 1.0, 1.0, 1.0, 1.0, 1.0, 1.0, 1.0, 1.0, 1.0, 1.0, 1.0, 1.0, 1.0, 1.0, 1.0, 1.0, 1.0, 1.0, 1.0, 1.0, 1.0, 1.0, 1.0, 1.0, 1.0, 1.0, 1.0, 1.0, 1.0, 1.0, 1.0, 1.0, 1.0, 1.0, 1.0, 1.0, 1.0, 1.0, 1.0, 1.0, 1.0, 1.0, 1.0, 1.0, 1.0, 1.0, 1.0, 1.0, 1.0, 1.0, 1.0, 1.0, 1.0, 1.0, 1.0, 1.0, 1.0, 1.0, 1.0, 1.0, 1.0, 1.0, 1.0, 1.0, 1.0, 1.0, 1.0])
me_cylinder_002.materials.append(mat_madera)
me_cylinder_002.use_remesh_preserve_volume = False
me_cylinder_002.use_remesh_preserve_attributes = False
me_cylinder_002.use_mirror_vertex_groups = False
me_cylinder_002.update()
me_cylinder_001 = bpy.data.meshes.new('Cylinder.001')
me_cylinder_001.from_pydata([(1.961, 0.7311, -1.887), (1.927, 0.6896, -3.394), (1.961, 0.5499, -1.887), (1.927, 0.6115, -3.394), (1.782, 0.7311, -1.887), (1.85, 0.6896, -3.394), (1.782, 0.5499, -1.887), (1.85, 0.6115, -3.394)], [], [(1, 0, 2, 3), (5, 4, 0, 1), (5, 1, 3, 7), (7, 6, 4, 5), (3, 2, 6, 7), (0, 4, 6, 2)])
_uv = me_cylinder_001.uv_layers.new(name='UVMap')
_uv.uv.foreach_set('vector', [0.9999, 0.06494, 0.000133, 0.0907, 0.000133, 0.000133, 0.9999, 0.02588, 0.9999, 0.2972, 0.000133, 0.2717, 0.000133, 0.3614, 0.9999, 0.3359, 0.1287, 0.3616, 0.09005, 0.3616, 0.09005, 0.4007, 0.1287, 0.4007, 0.9999, 0.1167, 0.000133, 0.09096, 0.000133, 0.1815, 0.9999, 0.1558, 0.9999, 0.246, 0.000133, 0.2714, 0.000133, 0.1818, 0.9999, 0.2073, 0.000133, 0.3616, 0.08979, 0.3616, 0.08979, 0.4522, 0.000133, 0.4522])
_ca = me_cylinder_001.color_attributes.new('Col', 'BYTE_COLOR', 'CORNER')
_ca.data.foreach_set('color', [1.0, 1.0, 1.0, 1.0, 1.0, 1.0, 1.0, 1.0, 1.0, 1.0, 1.0, 1.0, 1.0, 1.0, 1.0, 1.0, 1.0, 1.0, 1.0, 1.0, 1.0, 1.0, 1.0, 1.0, 1.0, 1.0, 1.0, 1.0, 1.0, 1.0, 1.0, 1.0, 1.0, 1.0, 1.0, 1.0, 1.0, 1.0, 1.0, 1.0, 1.0, 1.0, 1.0, 1.0, 1.0, 1.0, 1.0, 1.0, 1.0, 1.0, 1.0, 1.0, 1.0, 1.0, 1.0, 1.0, 1.0, 1.0, 1.0, 1.0, 1.0, 1.0, 1.0, 1.0, 1.0, 1.0, 1.0, 1.0, 1.0, 1.0, 1.0, 1.0, 1.0, 1.0, 1.0, 1.0, 1.0, 1.0, 1.0, 1.0, 1.0, 1.0, 1.0, 1.0, 1.0, 1.0, 1.0, 1.0, 1.0, 1.0, 1.0, 1.0, 1.0, 1.0, 1.0, 1.0])
me_cylinder_001.materials.append(mat_madera)
me_cylinder_001.use_remesh_preserve_volume = False
me_cylinder_001.use_remesh_preserve_attributes = False
me_cylinder_001.use_mirror_vertex_groups = False
me_cylinder_001.update()
me_cylinder = bpy.data.meshes.new('Cylinder')
me_cylinder.from_pydata([(1.961, 0.7311, -1.887), (1.929, 0.6846, -3.394), (1.961, 0.5499, -1.887), (1.929, 0.6064, -3.394), (1.782, 0.7311, -1.887), (1.852, 0.6846, -3.394), (1.782, 0.5499, -1.887), (1.852, 0.6064, -3.394)], [], [(1, 0, 2, 3), (5, 4, 0, 1), (5, 1, 3, 7), (7, 6, 4, 5), (3, 2, 6, 7), (0, 4, 6, 2)])
_uv = me_cylinder.uv_layers.new(name='UVMap')
_uv.uv.foreach_set('vector', [0.9999, 0.06494, 0.000133, 0.0907, 0.000133, 0.000133, 0.9999, 0.02588, 0.9999, 0.2972, 0.000133, 0.2717, 0.000133, 0.3614, 0.9999, 0.3359, 0.1287, 0.3616, 0.09005, 0.3616, 0.09005, 0.4007, 0.1287, 0.4007, 0.9999, 0.1167, 0.000133, 0.09096, 0.000133, 0.1815, 0.9999, 0.1558, 0.9999, 0.246, 0.000133, 0.2714, 0.000133, 0.1818, 0.9999, 0.2073, 0.000133, 0.3616, 0.08979, 0.3616, 0.08979, 0.4522, 0.000133, 0.4522])
_ca = me_cylinder.color_attributes.new('Col', 'BYTE_COLOR', 'CORNER')
_ca.data.foreach_set('color', [1.0, 1.0, 1.0, 1.0, 1.0, 1.0, 1.0, 1.0, 1.0, 1.0, 1.0, 1.0, 1.0, 1.0, 1.0, 1.0, 1.0, 1.0, 1.0, 1.0, 1.0, 1.0, 1.0, 1.0, 1.0, 1.0, 1.0, 1.0, 1.0, 1.0, 1.0, 1.0, 1.0, 1.0, 1.0, 1.0, 1.0, 1.0, 1.0, 1.0, 1.0, 1.0, 1.0, 1.0, 1.0, 1.0, 1.0, 1.0, 1.0, 1.0, 1.0, 1.0, 1.0, 1.0, 1.0, 1.0, 1.0, 1.0, 1.0, 1.0, 1.0, 1.0, 1.0, 1.0, 1.0, 1.0, 1.0, 1.0, 1.0, 1.0, 1.0, 1.0, 1.0, 1.0, 1.0, 1.0, 1.0, 1.0, 1.0, 1.0, 1.0, 1.0, 1.0, 1.0, 1.0, 1.0, 1.0, 1.0, 1.0, 1.0, 1.0, 1.0, 1.0, 1.0, 1.0, 1.0])
me_cylinder.materials.append(mat_madera)
me_cylinder.use_remesh_preserve_volume = False
me_cylinder.use_remesh_preserve_attributes = False
me_cylinder.use_mirror_vertex_groups = False
me_cylinder.update()

# ---- objects
ob_cylinder_012 = bpy.data.objects.new('Cylinder.012', me_cylinder_013)
ob_cylinder_011 = bpy.data.objects.new('Cylinder.011', me_cylinder_012)
ob_cylinder_010 = bpy.data.objects.new('Cylinder.010', me_cylinder_011)
ob_cylinder_009 = bpy.data.objects.new('Cylinder.009', me_cylinder_010)
ob_cylinder_005 = bpy.data.objects.new('Cylinder.005', me_cylinder_009)
ob_cylinder_008 = bpy.data.objects.new('Cylinder.008', me_cylinder_008)
ob_cylinder_007 = bpy.data.objects.new('Cylinder.007', me_cylinder_007)
ob_cylinder_006 = bpy.data.objects.new('Cylinder.006', me_cylinder_006)
ob_cylinder_004 = bpy.data.objects.new('Cylinder.004', me_cylinder_004)
ob_plane = bpy.data.objects.new('Plane', me_plane)
ob_cylinder_003 = bpy.data.objects.new('Cylinder.003', me_cylinder_003)
ob_cylinder_002 = bpy.data.objects.new('Cylinder.002', me_cylinder_002)
ob_cylinder_001 = bpy.data.objects.new('Cylinder.001', me_cylinder_001)
ob_cylinder = bpy.data.objects.new('Cylinder', me_cylinder)
ob_lamp = bpy.data.objects.new('Lamp', light_lamp)
ob_camera = bpy.data.objects.new('Camera', cam_camera)

# ---- transforms, parenting, visibility, modifiers, constraints
ob_cylinder_012.location = (5.044, 1.164, -2.758)
ob_cylinder_012.rotation_euler = (3.666, -1.092, -0.4023)
ob_cylinder_012.lineart.crease_threshold = 0.0
_vg = ob_cylinder_012.vertex_groups.new(name='Group')
ob_cylinder_011.location = (2.201, -3.935, -1.669)
ob_cylinder_011.rotation_euler = (1.479, -0.9111, 0.1046)
ob_cylinder_011.lineart.crease_threshold = 0.0
_vg = ob_cylinder_011.vertex_groups.new(name='Group')
ob_cylinder_010.location = (5.588, -3.324, 0.2542)
ob_cylinder_010.rotation_euler = (1.761, 0.6566, 1.357)
ob_cylinder_010.lineart.crease_threshold = 0.0
_vg = ob_cylinder_010.vertex_groups.new(name='Group')
ob_cylinder_009.location = (-0.4108, -0.5615, -2.278)
ob_cylinder_009.rotation_euler = (-2.215, -1.115, 1.807)
ob_cylinder_009.lineart.crease_threshold = 0.0
_vg = ob_cylinder_009.vertex_groups.new(name='Group')
ob_cylinder_005.location = (2.053, 3.596, -0.2756)
ob_cylinder_005.rotation_euler = (-1.847, -0.0009139, -0.3222)
ob_cylinder_005.lineart.crease_threshold = 0.0
_vg = ob_cylinder_005.vertex_groups.new(name='Group')
ob_cylinder_008.location = (-2.405, 0.8501, 3.587)
ob_cylinder_008.lineart.crease_threshold = 0.0
_vg = ob_cylinder_008.vertex_groups.new(name='Group')
ob_cylinder_007.location = (-1.133, 0.9303, 3.611)
ob_cylinder_007.lineart.crease_threshold = 0.0
_vg = ob_cylinder_007.vertex_groups.new(name='Group')
ob_cylinder_006.location = (-2.315, -2.521, 3.64)
ob_cylinder_006.lineart.crease_threshold = 0.0
_vg = ob_cylinder_006.vertex_groups.new(name='Group')
ob_cylinder_004.location = (-1.133, -2.618, 3.645)
ob_cylinder_004.lineart.crease_threshold = 0.0
_vg = ob_cylinder_004.vertex_groups.new(name='Group')
ob_plane.location = (0.4555, -0.1724, 1.539)
ob_plane.scale = (0.407, 1.646, 0.5376)
ob_plane.show_texture_space = True
ob_plane.lineart.crease_threshold = 0.0
ob_cylinder_003.location = (-1.634, -0.4787, 3.651)
ob_cylinder_003.lineart.crease_threshold = 0.0
_vg = ob_cylinder_003.vertex_groups.new(name='Group')
ob_cylinder_002.location = (-1.163, -1.157, 3.682)
ob_cylinder_002.lineart.crease_threshold = 0.0
_vg = ob_cylinder_002.vertex_groups.new(name='Group')
ob_cylinder_001.location = (-1.171, -0.4876, 3.686)
ob_cylinder_001.lineart.crease_threshold = 0.0
_vg = ob_cylinder_001.vertex_groups.new(name='Group')
ob_cylinder.location = (-1.627, -1.152, 3.652)
ob_cylinder.lineart.crease_threshold = 0.0
_vg = ob_cylinder.vertex_groups.new(name='Group')
ob_lamp.location = (4.076, 1.005, 5.904)
ob_lamp.rotation_euler = (0.6503, 0.05522, 1.866)
ob_lamp.lock_rotations_4d = False
ob_lamp.empty_display_type = 'ARROWS'
ob_lamp.color = (0.0, 0.0, 0.0, 0.0)
ob_lamp.lineart.crease_threshold = 0.0
ob_camera.location = (7.481, -6.508, 5.344)
ob_camera.rotation_euler = (1.109, 0.0, 0.8149)
ob_camera.lock_rotations_4d = False
ob_camera.empty_display_type = 'ARROWS'
ob_camera.color = (0.0, 0.0, 0.0, 0.0)
ob_camera.display_type = 'WIRE'
ob_camera.lineart.crease_threshold = 0.0

# ---- collection membership
col_collection_1.objects.link(ob_cylinder_012)
col_collection_1.objects.link(ob_cylinder_011)
col_collection_1.objects.link(ob_cylinder_010)
col_collection_1.objects.link(ob_cylinder_009)
col_collection_1.objects.link(ob_cylinder_005)
col_collection_1.objects.link(ob_cylinder_008)
col_collection_1.objects.link(ob_cylinder_007)
col_collection_1.objects.link(ob_cylinder_006)
col_collection_1.objects.link(ob_cylinder_004)
col_collection_1.objects.link(ob_plane)
col_collection_1.objects.link(ob_cylinder_003)
col_collection_1.objects.link(ob_cylinder_002)
col_collection_1.objects.link(ob_cylinder_001)
col_collection_1.objects.link(ob_cylinder)
col_collection_1.objects.link(ob_lamp)
col_collection_1.objects.link(ob_camera)

# ---- scene / render settings (as saved in the file)
scene.camera = ob_camera
scene.frame_start = 1; scene.frame_end = 250; scene.frame_set(1)
scene.render.engine = 'BLENDER_EEVEE_NEXT'
scene.render.resolution_percentage = 50
scene.render.dither_intensity = 0.0
scene.cycles.use_denoising = False
scene.cycles.samples = 128
scene.cycles.sampling_pattern = 'TABULATED_SOBOL'
scene.cycles.light_sampling_threshold = 0.0
scene.cycles.use_adaptive_sampling = False
scene.cycles.use_light_tree = False
scene.cycles.blur_glossy = 0.0
scene.cycles.sample_clamp_indirect = 0.0
scene.view_settings.view_transform = 'Standard'
bpy.context.view_layer.update()
